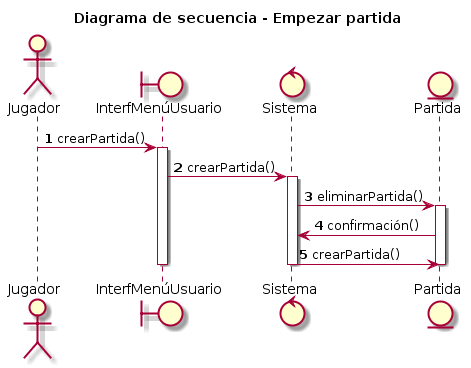

The diagram above was rendered by PlantUML. Its source (embedded in the PNG):
@startuml
title Diagrama de secuencia - Empezar partida
autonumber
actor Jugador
boundary InterfMenúUsuario
control Sistema
entity Partida

Jugador -> InterfMenúUsuario : crearPartida()
activate InterfMenúUsuario
InterfMenúUsuario -> Sistema : crearPartida()
activate Sistema
Sistema -> Partida : eliminarPartida()
activate Partida
Partida -> Sistema : confirmación()
Sistema -> Partida : crearPartida()
deactivate Partida
deactivate Sistema
deactivate InterfMenúUsuario
@enduml